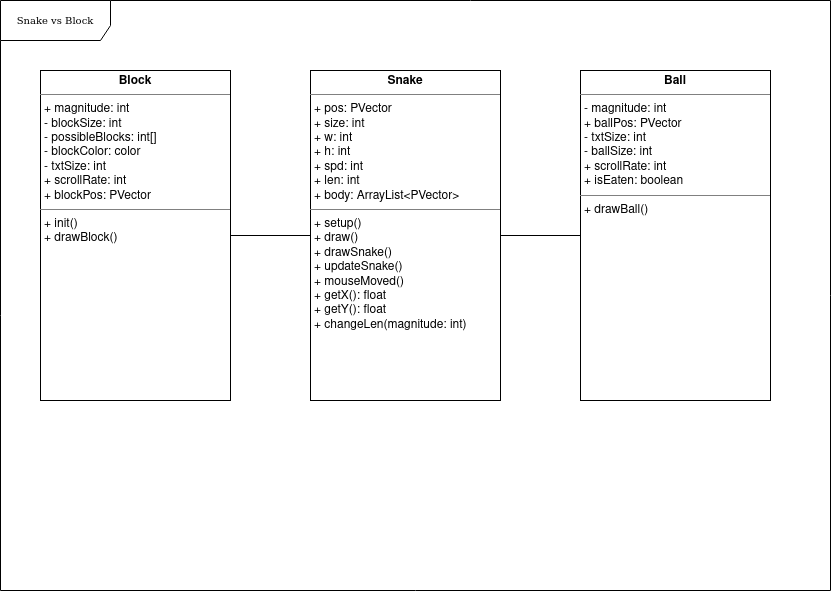

The diagram above was exported from draw.io. Its source (the exported page's mxGraphModel, read from the mxfile embedded in the PNG):
<mxGraphModel dx="1362" dy="795" grid="1" gridSize="10" guides="1" tooltips="1" connect="1" arrows="1" fold="1" page="1" pageScale="1" pageWidth="827" pageHeight="1169" background="none" math="0" shadow="0">
  <root>
    <mxCell id="0" />
    <mxCell id="1" parent="0" />
    <mxCell id="6GhAiP5s_jeQZ9tlwUwM-7" value="Snake vs Block" style="shape=umlFrame;whiteSpace=wrap;html=1;rounded=0;shadow=0;comic=0;labelBackgroundColor=none;strokeWidth=1;fontFamily=Verdana;fontSize=10;align=center;width=110;height=40;" parent="1" vertex="1">
      <mxGeometry x="30" y="30" width="830" height="590" as="geometry" />
    </mxCell>
    <mxCell id="6GhAiP5s_jeQZ9tlwUwM-8" style="edgeStyle=orthogonalEdgeStyle;rounded=0;orthogonalLoop=1;jettySize=auto;html=1;endArrow=none;endFill=0;" parent="1" source="6GhAiP5s_jeQZ9tlwUwM-10" target="6GhAiP5s_jeQZ9tlwUwM-11" edge="1">
      <mxGeometry relative="1" as="geometry" />
    </mxCell>
    <mxCell id="6GhAiP5s_jeQZ9tlwUwM-9" style="edgeStyle=orthogonalEdgeStyle;rounded=0;orthogonalLoop=1;jettySize=auto;html=1;endArrow=none;endFill=0;" parent="1" source="6GhAiP5s_jeQZ9tlwUwM-10" target="6GhAiP5s_jeQZ9tlwUwM-12" edge="1">
      <mxGeometry relative="1" as="geometry" />
    </mxCell>
    <mxCell id="6GhAiP5s_jeQZ9tlwUwM-10" value="&lt;p style=&quot;margin:0px;margin-top:4px;text-align:center;&quot;&gt;&lt;b&gt;Snake&lt;/b&gt;&lt;/p&gt;&lt;hr size=&quot;1&quot;&gt;&lt;p style=&quot;margin:0px;margin-left:4px;&quot;&gt;+ pos: PVector&lt;/p&gt;&lt;p style=&quot;margin:0px;margin-left:4px;&quot;&gt;+ size: int&lt;/p&gt;&lt;p style=&quot;margin:0px;margin-left:4px;&quot;&gt;+ w: int&lt;/p&gt;&lt;p style=&quot;margin:0px;margin-left:4px;&quot;&gt;+ h: int&lt;/p&gt;&lt;p style=&quot;margin:0px;margin-left:4px;&quot;&gt;+ spd: int&lt;br&gt;&lt;/p&gt;&lt;p style=&quot;margin:0px;margin-left:4px;&quot;&gt;+ len: int&lt;/p&gt;&lt;p style=&quot;margin:0px;margin-left:4px;&quot;&gt;+ body: ArrayList&amp;lt;PVector&amp;gt;&lt;/p&gt;&lt;hr size=&quot;1&quot;&gt;&lt;p style=&quot;margin:0px;margin-left:4px;&quot;&gt;+ setup()&lt;/p&gt;&lt;p style=&quot;margin:0px;margin-left:4px;&quot;&gt;+ draw()&lt;/p&gt;&lt;p style=&quot;margin:0px;margin-left:4px;&quot;&gt;+ drawSnake()&lt;/p&gt;&lt;p style=&quot;margin:0px;margin-left:4px;&quot;&gt;+ updateSnake()&lt;/p&gt;&lt;p style=&quot;margin:0px;margin-left:4px;&quot;&gt;+ mouseMoved()&lt;/p&gt;&lt;p style=&quot;margin:0px;margin-left:4px;&quot;&gt;+ getX(): float&lt;/p&gt;&lt;p style=&quot;margin:0px;margin-left:4px;&quot;&gt;+ getY(): float&lt;/p&gt;&lt;p style=&quot;margin:0px;margin-left:4px;&quot;&gt;+ changeLen(magnitude: int)&lt;br&gt;&lt;/p&gt;&lt;p style=&quot;margin:0px;margin-left:4px;&quot;&gt;&lt;br&gt;&lt;/p&gt;" style="verticalAlign=top;align=left;overflow=fill;fontSize=12;fontFamily=Helvetica;html=1;rounded=0;shadow=0;comic=0;labelBackgroundColor=none;strokeWidth=1" parent="1" vertex="1">
      <mxGeometry x="340" y="100" width="190" height="330" as="geometry" />
    </mxCell>
    <mxCell id="6GhAiP5s_jeQZ9tlwUwM-11" value="&lt;p style=&quot;margin:0px;margin-top:4px;text-align:center;&quot;&gt;&lt;b&gt;Block&lt;/b&gt;&lt;/p&gt;&lt;hr size=&quot;1&quot;&gt;&lt;p style=&quot;margin:0px;margin-left:4px;&quot;&gt;+ magnitude: int&lt;/p&gt;&lt;p style=&quot;margin:0px;margin-left:4px;&quot;&gt;- blockSize: int&lt;/p&gt;&lt;p style=&quot;margin:0px;margin-left:4px;&quot;&gt;- possibleBlocks: int[]&lt;/p&gt;&lt;p style=&quot;margin:0px;margin-left:4px;&quot;&gt;- blockColor: color&lt;/p&gt;&lt;p style=&quot;margin:0px;margin-left:4px;&quot;&gt;- txtSize: int&lt;/p&gt;&lt;p style=&quot;margin:0px;margin-left:4px;&quot;&gt;+ scrollRate: int&lt;/p&gt;&lt;p style=&quot;margin:0px;margin-left:4px;&quot;&gt;+ blockPos: PVector&lt;br&gt;&lt;/p&gt;&lt;hr size=&quot;1&quot;&gt;&lt;p style=&quot;margin:0px;margin-left:4px;&quot;&gt;+ init()&lt;/p&gt;&lt;p style=&quot;margin:0px;margin-left:4px;&quot;&gt;+ drawBlock()&lt;/p&gt;" style="verticalAlign=top;align=left;overflow=fill;fontSize=12;fontFamily=Helvetica;html=1;rounded=0;shadow=0;comic=0;labelBackgroundColor=none;strokeWidth=1" parent="1" vertex="1">
      <mxGeometry x="70" y="100" width="190" height="330" as="geometry" />
    </mxCell>
    <mxCell id="6GhAiP5s_jeQZ9tlwUwM-12" value="&lt;p style=&quot;margin:0px;margin-top:4px;text-align:center;&quot;&gt;&lt;b&gt;Ball&lt;/b&gt;&lt;/p&gt;&lt;hr size=&quot;1&quot;&gt;&lt;p style=&quot;margin:0px;margin-left:4px;&quot;&gt;- magnitude: int&lt;/p&gt;&lt;p style=&quot;margin:0px;margin-left:4px;&quot;&gt;+ ballPos: PVector&lt;/p&gt;&lt;p style=&quot;margin:0px;margin-left:4px;&quot;&gt;- txtSize: int&lt;/p&gt;&lt;p style=&quot;margin:0px;margin-left:4px;&quot;&gt;- ballSize: int&lt;/p&gt;&lt;p style=&quot;margin:0px;margin-left:4px;&quot;&gt;+ scrollRate: int&lt;/p&gt;&lt;p style=&quot;margin:0px;margin-left:4px;&quot;&gt;+ isEaten: boolean&lt;/p&gt;&lt;hr size=&quot;1&quot;&gt;&lt;p style=&quot;margin:0px;margin-left:4px;&quot;&gt;+ drawBall()&lt;br&gt;&lt;/p&gt;" style="verticalAlign=top;align=left;overflow=fill;fontSize=12;fontFamily=Helvetica;html=1;rounded=0;shadow=0;comic=0;labelBackgroundColor=none;strokeWidth=1" parent="1" vertex="1">
      <mxGeometry x="610" y="100" width="190" height="330" as="geometry" />
    </mxCell>
  </root>
</mxGraphModel>